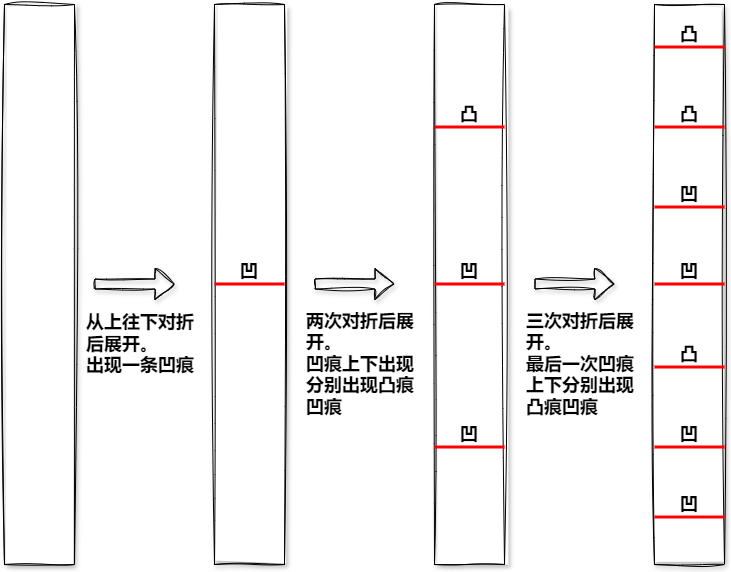

The diagram above was exported from draw.io. Its source (the exported page's mxGraphModel, read from the mxfile embedded in the PNG):
<mxGraphModel dx="1194" dy="716" grid="1" gridSize="10" guides="1" tooltips="1" connect="1" arrows="1" fold="1" page="1" pageScale="1" pageWidth="1169" pageHeight="1654" math="0" shadow="0">
  <root>
    <mxCell id="0" />
    <mxCell id="1" parent="0" />
    <mxCell id="mY0iNDmnaAYhqefZ5eZw-1" value="" style="rounded=0;whiteSpace=wrap;html=1;sketch=1;curveFitting=1;jiggle=2;shadow=1;" vertex="1" parent="1">
      <mxGeometry x="230" y="70" width="70" height="560" as="geometry" />
    </mxCell>
    <mxCell id="mY0iNDmnaAYhqefZ5eZw-2" value="" style="shape=flexArrow;endArrow=classic;html=1;rounded=0;sketch=1;curveFitting=1;jiggle=2;shadow=1;flowAnimation=1;" edge="1" parent="1">
      <mxGeometry width="50" height="50" relative="1" as="geometry">
        <mxPoint x="320" y="349.5" as="sourcePoint" />
        <mxPoint x="400" y="349.5" as="targetPoint" />
      </mxGeometry>
    </mxCell>
    <mxCell id="mY0iNDmnaAYhqefZ5eZw-3" value="&lt;font style=&quot;font-size: 18px;&quot;&gt;从上往下对折&lt;/font&gt;&lt;div&gt;&lt;font style=&quot;font-size: 18px;&quot;&gt;后展开。&lt;/font&gt;&lt;/div&gt;&lt;div&gt;&lt;font style=&quot;font-size: 18px;&quot;&gt;出现&lt;/font&gt;&lt;span style=&quot;font-size: 18px; background-color: initial;&quot;&gt;一条凹痕&lt;/span&gt;&lt;/div&gt;" style="text;html=1;align=left;verticalAlign=middle;resizable=0;points=[];autosize=1;strokeColor=none;fillColor=none;fontStyle=1;fontSize=17;sketch=1;curveFitting=1;jiggle=2;shadow=1;" vertex="1" parent="1">
      <mxGeometry x="310" y="370" width="130" height="80" as="geometry" />
    </mxCell>
    <mxCell id="mY0iNDmnaAYhqefZ5eZw-4" value="" style="rounded=0;whiteSpace=wrap;html=1;sketch=1;curveFitting=1;jiggle=2;shadow=1;" vertex="1" parent="1">
      <mxGeometry x="440" y="70" width="70" height="560" as="geometry" />
    </mxCell>
    <mxCell id="mY0iNDmnaAYhqefZ5eZw-5" value="" style="endArrow=none;html=1;rounded=0;strokeWidth=3;strokeColor=#FF0000;" edge="1" parent="1">
      <mxGeometry width="50" height="50" relative="1" as="geometry">
        <mxPoint x="440" y="349.5" as="sourcePoint" />
        <mxPoint x="510" y="349.5" as="targetPoint" />
      </mxGeometry>
    </mxCell>
    <mxCell id="mY0iNDmnaAYhqefZ5eZw-6" value="&lt;div&gt;&lt;font style=&quot;font-size: 18px;&quot;&gt;凹&lt;/font&gt;&lt;/div&gt;" style="text;html=1;align=left;verticalAlign=middle;resizable=0;points=[];autosize=1;strokeColor=none;fillColor=none;fontStyle=1;fontSize=17;sketch=1;curveFitting=1;jiggle=2;shadow=1;" vertex="1" parent="1">
      <mxGeometry x="464" y="317" width="40" height="40" as="geometry" />
    </mxCell>
    <mxCell id="mY0iNDmnaAYhqefZ5eZw-7" value="" style="shape=flexArrow;endArrow=classic;html=1;rounded=0;sketch=1;curveFitting=1;jiggle=2;shadow=1;flowAnimation=1;" edge="1" parent="1">
      <mxGeometry width="50" height="50" relative="1" as="geometry">
        <mxPoint x="540" y="349.5" as="sourcePoint" />
        <mxPoint x="620" y="349.5" as="targetPoint" />
      </mxGeometry>
    </mxCell>
    <mxCell id="mY0iNDmnaAYhqefZ5eZw-8" value="&lt;font style=&quot;font-size: 18px;&quot;&gt;两次对折&lt;/font&gt;&lt;span style=&quot;font-size: 18px; background-color: initial;&quot;&gt;后展&lt;/span&gt;&lt;div&gt;&lt;span style=&quot;font-size: 18px; background-color: initial;&quot;&gt;开。&lt;/span&gt;&lt;div&gt;&lt;span style=&quot;font-size: 18px; background-color: initial;&quot;&gt;凹痕上下出现&lt;/span&gt;&lt;/div&gt;&lt;/div&gt;&lt;div&gt;&lt;span style=&quot;font-size: 18px;&quot;&gt;分别出现&lt;/span&gt;&lt;span style=&quot;font-size: 18px; background-color: initial;&quot;&gt;凸痕&lt;/span&gt;&lt;/div&gt;&lt;div&gt;&lt;span style=&quot;font-size: 18px; background-color: initial;&quot;&gt;凹痕&lt;/span&gt;&lt;/div&gt;" style="text;html=1;align=left;verticalAlign=middle;resizable=0;points=[];autosize=1;strokeColor=none;fillColor=none;fontStyle=1;fontSize=17;sketch=1;curveFitting=1;jiggle=2;shadow=1;" vertex="1" parent="1">
      <mxGeometry x="530" y="370" width="130" height="120" as="geometry" />
    </mxCell>
    <mxCell id="mY0iNDmnaAYhqefZ5eZw-9" value="" style="rounded=0;whiteSpace=wrap;html=1;sketch=1;curveFitting=1;jiggle=2;shadow=1;" vertex="1" parent="1">
      <mxGeometry x="660" y="70" width="70" height="560" as="geometry" />
    </mxCell>
    <mxCell id="mY0iNDmnaAYhqefZ5eZw-12" value="" style="group" vertex="1" connectable="0" parent="1">
      <mxGeometry x="660" y="317" width="70" height="40" as="geometry" />
    </mxCell>
    <mxCell id="mY0iNDmnaAYhqefZ5eZw-10" value="" style="endArrow=none;html=1;rounded=0;strokeWidth=3;strokeColor=#FF0000;" edge="1" parent="mY0iNDmnaAYhqefZ5eZw-12">
      <mxGeometry width="50" height="50" relative="1" as="geometry">
        <mxPoint y="32.5" as="sourcePoint" />
        <mxPoint x="70" y="32.5" as="targetPoint" />
      </mxGeometry>
    </mxCell>
    <mxCell id="mY0iNDmnaAYhqefZ5eZw-11" value="&lt;div&gt;&lt;font style=&quot;font-size: 18px;&quot;&gt;凹&lt;/font&gt;&lt;/div&gt;" style="text;html=1;align=left;verticalAlign=middle;resizable=0;points=[];autosize=1;strokeColor=none;fillColor=none;fontStyle=1;fontSize=17;sketch=1;curveFitting=1;jiggle=2;shadow=1;" vertex="1" parent="mY0iNDmnaAYhqefZ5eZw-12">
      <mxGeometry x="24" width="40" height="40" as="geometry" />
    </mxCell>
    <mxCell id="mY0iNDmnaAYhqefZ5eZw-13" value="" style="group" vertex="1" connectable="0" parent="1">
      <mxGeometry x="660" y="160" width="70" height="40" as="geometry" />
    </mxCell>
    <mxCell id="mY0iNDmnaAYhqefZ5eZw-14" value="" style="endArrow=none;html=1;rounded=0;strokeWidth=3;strokeColor=#FF0000;" edge="1" parent="mY0iNDmnaAYhqefZ5eZw-13">
      <mxGeometry width="50" height="50" relative="1" as="geometry">
        <mxPoint y="32.5" as="sourcePoint" />
        <mxPoint x="70" y="32.5" as="targetPoint" />
      </mxGeometry>
    </mxCell>
    <mxCell id="mY0iNDmnaAYhqefZ5eZw-15" value="&lt;span style=&quot;font-size: 18px;&quot;&gt;凸&lt;/span&gt;" style="text;html=1;align=left;verticalAlign=middle;resizable=0;points=[];autosize=1;strokeColor=none;fillColor=none;fontStyle=1;fontSize=17;sketch=1;curveFitting=1;jiggle=2;shadow=1;" vertex="1" parent="mY0iNDmnaAYhqefZ5eZw-13">
      <mxGeometry x="24" width="40" height="40" as="geometry" />
    </mxCell>
    <mxCell id="mY0iNDmnaAYhqefZ5eZw-16" value="" style="group" vertex="1" connectable="0" parent="1">
      <mxGeometry x="660" y="480" width="70" height="40" as="geometry" />
    </mxCell>
    <mxCell id="mY0iNDmnaAYhqefZ5eZw-17" value="" style="endArrow=none;html=1;rounded=0;strokeWidth=3;strokeColor=#FF0000;" edge="1" parent="mY0iNDmnaAYhqefZ5eZw-16">
      <mxGeometry width="50" height="50" relative="1" as="geometry">
        <mxPoint y="32.5" as="sourcePoint" />
        <mxPoint x="70" y="32.5" as="targetPoint" />
      </mxGeometry>
    </mxCell>
    <mxCell id="mY0iNDmnaAYhqefZ5eZw-18" value="&lt;div&gt;&lt;font style=&quot;font-size: 18px;&quot;&gt;凹&lt;/font&gt;&lt;/div&gt;" style="text;html=1;align=left;verticalAlign=middle;resizable=0;points=[];autosize=1;strokeColor=none;fillColor=none;fontStyle=1;fontSize=17;sketch=1;curveFitting=1;jiggle=2;shadow=1;" vertex="1" parent="mY0iNDmnaAYhqefZ5eZw-16">
      <mxGeometry x="24" width="40" height="40" as="geometry" />
    </mxCell>
    <mxCell id="mY0iNDmnaAYhqefZ5eZw-22" value="" style="shape=flexArrow;endArrow=classic;html=1;rounded=0;sketch=1;curveFitting=1;jiggle=2;shadow=1;flowAnimation=1;" edge="1" parent="1">
      <mxGeometry width="50" height="50" relative="1" as="geometry">
        <mxPoint x="760" y="349.5" as="sourcePoint" />
        <mxPoint x="840" y="349.5" as="targetPoint" />
      </mxGeometry>
    </mxCell>
    <mxCell id="mY0iNDmnaAYhqefZ5eZw-23" value="&lt;font style=&quot;font-size: 18px;&quot;&gt;三次对折&lt;/font&gt;&lt;span style=&quot;font-size: 18px; background-color: initial;&quot;&gt;后展&lt;/span&gt;&lt;div&gt;&lt;span style=&quot;font-size: 18px; background-color: initial;&quot;&gt;开。&lt;/span&gt;&lt;div&gt;&lt;span style=&quot;font-size: 18px;&quot;&gt;最后一次凹痕&lt;/span&gt;&lt;/div&gt;&lt;div&gt;&lt;span style=&quot;font-size: 18px;&quot;&gt;上下分别出现&lt;/span&gt;&lt;/div&gt;&lt;/div&gt;&lt;div&gt;&lt;div&gt;&lt;span style=&quot;font-size: 18px; background-color: initial;&quot;&gt;凸痕&lt;/span&gt;&lt;span style=&quot;background-color: initial; font-size: 18px;&quot;&gt;凹痕&lt;/span&gt;&lt;/div&gt;&lt;/div&gt;" style="text;html=1;align=left;verticalAlign=middle;resizable=0;points=[];autosize=1;strokeColor=none;fillColor=none;fontStyle=1;fontSize=17;sketch=1;curveFitting=1;jiggle=2;shadow=1;" vertex="1" parent="1">
      <mxGeometry x="750" y="370" width="130" height="120" as="geometry" />
    </mxCell>
    <mxCell id="mY0iNDmnaAYhqefZ5eZw-24" value="" style="rounded=0;whiteSpace=wrap;html=1;sketch=1;curveFitting=1;jiggle=2;shadow=1;" vertex="1" parent="1">
      <mxGeometry x="880" y="70" width="70" height="560" as="geometry" />
    </mxCell>
    <mxCell id="mY0iNDmnaAYhqefZ5eZw-25" value="" style="group" vertex="1" connectable="0" parent="1">
      <mxGeometry x="880" y="317" width="70" height="40" as="geometry" />
    </mxCell>
    <mxCell id="mY0iNDmnaAYhqefZ5eZw-26" value="" style="endArrow=none;html=1;rounded=0;strokeWidth=3;strokeColor=#FF0000;" edge="1" parent="mY0iNDmnaAYhqefZ5eZw-25">
      <mxGeometry width="50" height="50" relative="1" as="geometry">
        <mxPoint y="32.5" as="sourcePoint" />
        <mxPoint x="70" y="32.5" as="targetPoint" />
      </mxGeometry>
    </mxCell>
    <mxCell id="mY0iNDmnaAYhqefZ5eZw-27" value="&lt;div&gt;&lt;font style=&quot;font-size: 18px;&quot;&gt;凹&lt;/font&gt;&lt;/div&gt;" style="text;html=1;align=left;verticalAlign=middle;resizable=0;points=[];autosize=1;strokeColor=none;fillColor=none;fontStyle=1;fontSize=17;sketch=1;curveFitting=1;jiggle=2;shadow=1;" vertex="1" parent="mY0iNDmnaAYhqefZ5eZw-25">
      <mxGeometry x="24" width="40" height="40" as="geometry" />
    </mxCell>
    <mxCell id="mY0iNDmnaAYhqefZ5eZw-28" value="" style="group" vertex="1" connectable="0" parent="1">
      <mxGeometry x="880" y="160" width="70" height="40" as="geometry" />
    </mxCell>
    <mxCell id="mY0iNDmnaAYhqefZ5eZw-29" value="" style="endArrow=none;html=1;rounded=0;strokeWidth=3;strokeColor=#FF0000;" edge="1" parent="mY0iNDmnaAYhqefZ5eZw-28">
      <mxGeometry width="50" height="50" relative="1" as="geometry">
        <mxPoint y="32.5" as="sourcePoint" />
        <mxPoint x="70" y="32.5" as="targetPoint" />
      </mxGeometry>
    </mxCell>
    <mxCell id="mY0iNDmnaAYhqefZ5eZw-30" value="&lt;span style=&quot;font-size: 18px;&quot;&gt;凸&lt;/span&gt;" style="text;html=1;align=left;verticalAlign=middle;resizable=0;points=[];autosize=1;strokeColor=none;fillColor=none;fontStyle=1;fontSize=17;sketch=1;curveFitting=1;jiggle=2;shadow=1;" vertex="1" parent="mY0iNDmnaAYhqefZ5eZw-28">
      <mxGeometry x="24" width="40" height="40" as="geometry" />
    </mxCell>
    <mxCell id="mY0iNDmnaAYhqefZ5eZw-31" value="" style="group" vertex="1" connectable="0" parent="1">
      <mxGeometry x="880" y="480" width="70" height="40" as="geometry" />
    </mxCell>
    <mxCell id="mY0iNDmnaAYhqefZ5eZw-32" value="" style="endArrow=none;html=1;rounded=0;strokeWidth=3;strokeColor=#FF0000;" edge="1" parent="mY0iNDmnaAYhqefZ5eZw-31">
      <mxGeometry width="50" height="50" relative="1" as="geometry">
        <mxPoint y="32.5" as="sourcePoint" />
        <mxPoint x="70" y="32.5" as="targetPoint" />
      </mxGeometry>
    </mxCell>
    <mxCell id="mY0iNDmnaAYhqefZ5eZw-33" value="&lt;div&gt;&lt;font style=&quot;font-size: 18px;&quot;&gt;凹&lt;/font&gt;&lt;/div&gt;" style="text;html=1;align=left;verticalAlign=middle;resizable=0;points=[];autosize=1;strokeColor=none;fillColor=none;fontStyle=1;fontSize=17;sketch=1;curveFitting=1;jiggle=2;shadow=1;" vertex="1" parent="mY0iNDmnaAYhqefZ5eZw-31">
      <mxGeometry x="24" width="40" height="40" as="geometry" />
    </mxCell>
    <mxCell id="mY0iNDmnaAYhqefZ5eZw-34" value="" style="group" vertex="1" connectable="0" parent="1">
      <mxGeometry x="880" y="80" width="70" height="40" as="geometry" />
    </mxCell>
    <mxCell id="mY0iNDmnaAYhqefZ5eZw-35" value="" style="endArrow=none;html=1;rounded=0;strokeWidth=3;strokeColor=#FF0000;" edge="1" parent="mY0iNDmnaAYhqefZ5eZw-34">
      <mxGeometry width="50" height="50" relative="1" as="geometry">
        <mxPoint y="32.5" as="sourcePoint" />
        <mxPoint x="70" y="32.5" as="targetPoint" />
      </mxGeometry>
    </mxCell>
    <mxCell id="mY0iNDmnaAYhqefZ5eZw-36" value="&lt;span style=&quot;font-size: 18px;&quot;&gt;凸&lt;/span&gt;" style="text;html=1;align=left;verticalAlign=middle;resizable=0;points=[];autosize=1;strokeColor=none;fillColor=none;fontStyle=1;fontSize=17;sketch=1;curveFitting=1;jiggle=2;shadow=1;" vertex="1" parent="mY0iNDmnaAYhqefZ5eZw-34">
      <mxGeometry x="24" width="40" height="40" as="geometry" />
    </mxCell>
    <mxCell id="mY0iNDmnaAYhqefZ5eZw-37" value="" style="group" vertex="1" connectable="0" parent="1">
      <mxGeometry x="880" y="240" width="70" height="40" as="geometry" />
    </mxCell>
    <mxCell id="mY0iNDmnaAYhqefZ5eZw-38" value="" style="endArrow=none;html=1;rounded=0;strokeWidth=3;strokeColor=#FF0000;" edge="1" parent="mY0iNDmnaAYhqefZ5eZw-37">
      <mxGeometry width="50" height="50" relative="1" as="geometry">
        <mxPoint y="32.5" as="sourcePoint" />
        <mxPoint x="70" y="32.5" as="targetPoint" />
      </mxGeometry>
    </mxCell>
    <mxCell id="mY0iNDmnaAYhqefZ5eZw-39" value="&lt;span style=&quot;font-size: 18px;&quot;&gt;凹&lt;/span&gt;" style="text;html=1;align=left;verticalAlign=middle;resizable=0;points=[];autosize=1;strokeColor=none;fillColor=none;fontStyle=1;fontSize=17;sketch=1;curveFitting=1;jiggle=2;shadow=1;" vertex="1" parent="mY0iNDmnaAYhqefZ5eZw-37">
      <mxGeometry x="24" width="40" height="40" as="geometry" />
    </mxCell>
    <mxCell id="mY0iNDmnaAYhqefZ5eZw-47" value="" style="group" vertex="1" connectable="0" parent="1">
      <mxGeometry x="880" y="400" width="70" height="40" as="geometry" />
    </mxCell>
    <mxCell id="mY0iNDmnaAYhqefZ5eZw-48" value="" style="endArrow=none;html=1;rounded=0;strokeWidth=3;strokeColor=#FF0000;" edge="1" parent="mY0iNDmnaAYhqefZ5eZw-47">
      <mxGeometry width="50" height="50" relative="1" as="geometry">
        <mxPoint y="32.5" as="sourcePoint" />
        <mxPoint x="70" y="32.5" as="targetPoint" />
      </mxGeometry>
    </mxCell>
    <mxCell id="mY0iNDmnaAYhqefZ5eZw-49" value="&lt;span style=&quot;font-size: 18px;&quot;&gt;凸&lt;/span&gt;" style="text;html=1;align=left;verticalAlign=middle;resizable=0;points=[];autosize=1;strokeColor=none;fillColor=none;fontStyle=1;fontSize=17;sketch=1;curveFitting=1;jiggle=2;shadow=1;" vertex="1" parent="mY0iNDmnaAYhqefZ5eZw-47">
      <mxGeometry x="24" width="40" height="40" as="geometry" />
    </mxCell>
    <mxCell id="mY0iNDmnaAYhqefZ5eZw-50" value="" style="group" vertex="1" connectable="0" parent="1">
      <mxGeometry x="880" y="550" width="70" height="40" as="geometry" />
    </mxCell>
    <mxCell id="mY0iNDmnaAYhqefZ5eZw-51" value="" style="endArrow=none;html=1;rounded=0;strokeWidth=3;strokeColor=#FF0000;" edge="1" parent="mY0iNDmnaAYhqefZ5eZw-50">
      <mxGeometry width="50" height="50" relative="1" as="geometry">
        <mxPoint y="32.5" as="sourcePoint" />
        <mxPoint x="70" y="32.5" as="targetPoint" />
      </mxGeometry>
    </mxCell>
    <mxCell id="mY0iNDmnaAYhqefZ5eZw-52" value="&lt;div&gt;&lt;font style=&quot;font-size: 18px;&quot;&gt;凹&lt;/font&gt;&lt;/div&gt;" style="text;html=1;align=left;verticalAlign=middle;resizable=0;points=[];autosize=1;strokeColor=none;fillColor=none;fontStyle=1;fontSize=17;sketch=1;curveFitting=1;jiggle=2;shadow=1;" vertex="1" parent="mY0iNDmnaAYhqefZ5eZw-50">
      <mxGeometry x="24" width="40" height="40" as="geometry" />
    </mxCell>
  </root>
</mxGraphModel>